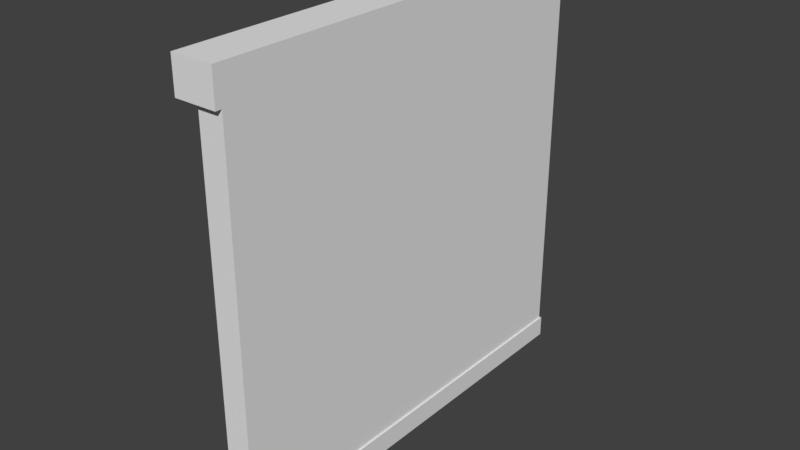 # Source: booth-backing.blend  (saved by Blender 2.78.0; exported with 4.5.12 LTS)
import bpy
from mathutils import Matrix  # noqa: F401  (used for matrix-valued properties, if any)

bpy.ops.wm.read_factory_settings(use_empty=True)
scene = bpy.context.scene
scene.name = 'Scene'

# ---- collections
col_collection_2 = bpy.data.collections.new('Collection 2'); scene.collection.children.link(col_collection_2)

# ---- world
world_world = bpy.data.worlds.new('World'); scene.world = world_world
world_world.use_nodes = True; world_world.node_tree.nodes.clear()
_N = world_world.node_tree.nodes; _L = world_world.node_tree.links
n0 = _N.new('ShaderNodeOutputWorld'); n0.name = 'World Output'; n0.location = (300, 300)
n1 = _N.new('ShaderNodeBackground'); n1.name = 'Background'; n1.location = (10, 300)
n1.inputs[0].default_value = (0.05088, 0.05088, 0.05088, 1.0)
_L.new(n1.outputs[0], n0.inputs[0])
n0.is_active_output = True
world_world.color = (0.05088, 0.05088, 0.05088)
world_world.use_sun_shadow = False
world_world.sun_shadow_jitter_overblur = 0.0
world_world.cycles.sampling_method = 'MANUAL'
world_world.light_settings.ao_factor = 0.31
world_world.light_settings.distance = 35.5

# ---- meshes
me_cube_001 = bpy.data.meshes.new('Cube.001')
me_cube_001.from_pydata([(-0.02208, -1.0, -0.9292), (-0.02208, 1.0, -0.9292), (0.06052, 1.0, -0.9292), (0.06052, -1.0, -0.9292), (-0.02771, 1.0, -1.0), (-0.02771, -1.0, -1.0), (-0.02771, 1.0, -0.9292), (-0.02771, -1.0, -0.9292), (0.06629, 1.0, -0.9292), (0.06629, 1.0, -1.0), (0.06629, -1.0, -1.0), (0.06629, -1.0, -0.9292), (0.06052, -1.009, -0.9292), (0.06052, -1.009, -1.0), (-0.02208, -1.009, -1.0), (-0.02208, -1.009, -0.9292), (-0.02771, -1.009, -1.0), (-0.02771, -1.009, -0.9292), (0.06629, -1.009, -0.9292), (0.06629, -1.009, -1.0), (-0.02208, 1.008, -0.9292), (-0.02208, 1.008, -1.0), (0.06052, 1.008, -1.0), (0.06052, 1.008, -0.9292), (-0.02771, 1.008, -0.9292), (-0.02771, 1.008, -1.0), (0.06629, 1.008, -0.9292), (0.06629, 1.008, -1.0)], [], [(0, 1, 6, 7), (2, 3, 11, 8), (11, 3, 0, 7, 17, 15, 12, 18), (5, 16, 17, 7, 6, 24, 25, 4), (8, 11, 18, 19, 10, 9, 27, 26), (1, 2, 8, 26, 23, 20, 24, 6), (20, 23, 26, 27, 22, 21, 25, 24), (12, 15, 17, 16, 14, 13, 19, 18)])
_uv = me_cube_001.uv_layers.new(name='UVMap')
_uv.uv.foreach_set('vector', [0.2884, 0.9954, 0.2884, 0.003995, 0.3067, 0.003995, 0.3067, 0.9954, 0.01883, 0.003995, 0.01883, 0.9954, 5.835e-07, 0.9954, 0.0, 0.003995, 5.835e-07, 0.9954, 0.01883, 0.9954, 0.2884, 0.9954, 0.3067, 0.9954, 0.3067, 1.0, 0.2884, 1.0, 0.01883, 1.0, 5.835e-07, 1.0, 0.7689, 0.9954, 0.7689, 1.0, 0.5378, 1.0, 0.5378, 0.9954, 0.5378, 0.003995, 0.5378, 0.0, 0.7689, 0.0, 0.7689, 0.003995, 0.3067, 0.996, 0.3067, 0.004564, 0.3067, 0.0, 0.5378, 0.0, 0.5378, 0.004564, 0.5378, 0.996, 0.5378, 1.0, 0.3067, 1.0, 0.2884, 0.003995, 0.01883, 0.003995, 0.0, 0.003995, 0.0, 0.0, 0.01883, 0.0, 0.2884, 0.0, 0.3067, 0.0, 0.3067, 0.003995, 1.0, 0.002789, 1.0, 0.04374, 1.0, 0.0466, 0.7689, 0.0466, 0.7689, 0.04374, 0.7689, 0.002789, 0.7689, 9.234e-10, 1.0, 0.0, 1.0, 0.04946, 1.0, 0.0904, 1.0, 0.09319, 0.7689, 0.09319, 0.7689, 0.0904, 0.7689, 0.04946, 0.7689, 0.0466, 1.0, 0.0466])
_uv.active_render = True
_uv = me_cube_001.uv_layers.new(name='UVMap.001')
_uv.uv.foreach_set('vector', [0.2884, 0.9954, 0.2884, 0.003995, 0.3067, 0.003995, 0.3067, 0.9954, 0.01883, 0.003995, 0.01883, 0.9954, 5.835e-07, 0.9954, 0.0, 0.003995, 5.835e-07, 0.9954, 0.01883, 0.9954, 0.2884, 0.9954, 0.3067, 0.9954, 0.3067, 1.0, 0.2884, 1.0, 0.01883, 1.0, 5.835e-07, 1.0, 0.7689, 0.9954, 0.7689, 1.0, 0.5378, 1.0, 0.5378, 0.9954, 0.5378, 0.003995, 0.5378, 0.0, 0.7689, 0.0, 0.7689, 0.003995, 0.3067, 0.996, 0.3067, 0.004564, 0.3067, 0.0, 0.5378, 0.0, 0.5378, 0.004564, 0.5378, 0.996, 0.5378, 1.0, 0.3067, 1.0, 0.2884, 0.003995, 0.01883, 0.003995, 0.0, 0.003995, 0.0, 0.0, 0.01883, 0.0, 0.2884, 0.0, 0.3067, 0.0, 0.3067, 0.003995, 1.0, 0.002789, 1.0, 0.04374, 1.0, 0.0466, 0.7689, 0.0466, 0.7689, 0.04374, 0.7689, 0.002789, 0.7689, 9.234e-10, 1.0, 0.0, 1.0, 0.04946, 1.0, 0.0904, 1.0, 0.09319, 0.7689, 0.09319, 0.7689, 0.0904, 0.7689, 0.04946, 0.7689, 0.0466, 1.0, 0.0466])
me_cube_001.use_remesh_preserve_volume = False
me_cube_001.use_remesh_preserve_attributes = False
me_cube_001.use_mirror_vertex_groups = False
me_cube_001.update()
me_cube = bpy.data.meshes.new('Cube')
me_cube.from_pydata([(0.06052, -1.0, 0.3962), (0.06052, 1.0, 0.3962), (-0.02208, -1.0, -0.9292), (-0.02208, 1.0, -0.9292), (0.06052, 1.0, -0.9292), (0.06052, -1.0, -0.9292), (-0.02208, -1.0, 0.2853), (-0.02208, 1.0, 0.2853), (0.06052, 1.0, 0.2853), (0.06052, -1.0, 0.2853), (-0.07624, -1.0, 0.2853), (-0.07624, -1.0, 0.3962), (-0.07624, 1.0, 0.3962), (-0.07624, 1.0, 0.2853), (-0.02208, -1.029, 0.2853), (-0.02208, -1.029, 0.3962), (0.06052, -1.029, 0.3962), (0.06052, -1.029, 0.2853), (-0.07624, -1.029, 0.2853), (-0.07624, -1.029, 0.3962), (-0.02208, 1.025, 0.3962), (0.06052, 1.025, 0.3962), (-0.02208, 1.025, 0.2853), (0.06052, 1.025, 0.2853), (-0.07624, 1.025, 0.3962), (-0.07624, 1.025, 0.2853)], [], [(5, 9, 6, 2), (4, 8, 9, 5), (3, 7, 8, 4), (2, 6, 7, 3), (6, 9, 17, 14), (22, 25, 24, 20, 21, 23), (11, 12, 24, 25, 13, 10, 18, 19), (17, 16, 15, 19, 18, 14), (8, 7, 22, 23), (1, 21, 20, 24, 12, 11, 19, 15, 16, 0), (1, 0, 16, 17, 9, 8, 23, 21), (13, 25, 22, 7, 6, 14, 18, 10)])
_uv = me_cube.uv_layers.new(name='UVMap')
_uv.uv.foreach_set('vector', [0.9725, 0.5, 0.9725, 0.0, 1.0, 0.0, 1.0, 0.5, 3.965e-08, 0.01035, 0.4039, 0.01035, 0.4039, 0.8337, 0.0, 0.8337, 0.9725, 1.0, 0.9725, 0.5, 1.0, 0.5, 1.0, 1.0, 0.8447, 0.8234, 0.4408, 0.8234, 0.4408, 4.908e-08, 0.8447, 0.0, 0.9177, 0.01194, 0.8902, 0.01194, 0.8902, 0.0, 0.9177, 0.0, 0.4776, 0.8457, 0.4776, 0.8234, 0.5145, 0.8234, 0.5145, 0.8457, 0.5145, 0.8797, 0.4776, 0.8797, 0.9357, 0.8337, 0.9357, 0.01035, 0.9357, 0.0, 0.9725, 0.0, 0.9725, 0.01035, 0.9725, 0.8337, 0.9725, 0.8457, 0.9357, 0.8457, 0.4408, 0.8234, 0.4776, 0.8234, 0.4776, 0.8574, 0.4776, 0.8797, 0.4408, 0.8797, 0.4408, 0.8574, 0.8902, 0.8353, 0.9177, 0.8353, 0.9177, 0.8457, 0.8902, 0.8457, 0.8447, 0.01035, 0.8447, 0.0, 0.8722, 0.0, 0.8902, 0.0, 0.8902, 0.01035, 0.8902, 0.8337, 0.8902, 0.8457, 0.8722, 0.8457, 0.8447, 0.8457, 0.8447, 0.8337, 0.4408, 0.01035, 0.4408, 0.8337, 0.4408, 0.8457, 0.4039, 0.8457, 0.4039, 0.8337, 0.4039, 0.01035, 0.4039, 0.0, 0.4408, 0.0, 0.9357, 0.8353, 0.9357, 0.8457, 0.9177, 0.8457, 0.9177, 0.8353, 0.9177, 0.01194, 0.9177, 0.0, 0.9357, 0.0, 0.9357, 0.01194])
_uv.active_render = True
_uv = me_cube.uv_layers.new(name='UVMap.001')
_uv.uv.foreach_set('vector', [0.9725, 0.5, 0.9725, 0.0, 1.0, 0.0, 1.0, 0.5, 3.965e-08, 0.01035, 0.4039, 0.01035, 0.4039, 0.8337, 0.0, 0.8337, 0.9725, 1.0, 0.9725, 0.5, 1.0, 0.5, 1.0, 1.0, 0.8447, 0.8234, 0.4408, 0.8234, 0.4408, 4.908e-08, 0.8447, 0.0, 0.9177, 0.01194, 0.8902, 0.01194, 0.8902, 0.0, 0.9177, 0.0, 0.4776, 0.8457, 0.4776, 0.8234, 0.5145, 0.8234, 0.5145, 0.8457, 0.5145, 0.8797, 0.4776, 0.8797, 0.9357, 0.8337, 0.9357, 0.01035, 0.9357, 0.0, 0.9725, 0.0, 0.9725, 0.01035, 0.9725, 0.8337, 0.9725, 0.8457, 0.9357, 0.8457, 0.4408, 0.8234, 0.4776, 0.8234, 0.4776, 0.8574, 0.4776, 0.8797, 0.4408, 0.8797, 0.4408, 0.8574, 0.8902, 0.8353, 0.9177, 0.8353, 0.9177, 0.8457, 0.8902, 0.8457, 0.8447, 0.01035, 0.8447, 0.0, 0.8722, 0.0, 0.8902, 0.0, 0.8902, 0.01035, 0.8902, 0.8337, 0.8902, 0.8457, 0.8722, 0.8457, 0.8447, 0.8457, 0.8447, 0.8337, 0.4408, 0.01035, 0.4408, 0.8337, 0.4408, 0.8457, 0.4039, 0.8457, 0.4039, 0.8337, 0.4039, 0.01035, 0.4039, 0.0, 0.4408, 0.0, 0.9357, 0.8353, 0.9357, 0.8457, 0.9177, 0.8457, 0.9177, 0.8353, 0.9177, 0.01194, 0.9177, 0.0, 0.9357, 0.0, 0.9357, 0.01194])
me_cube.use_remesh_preserve_volume = False
me_cube.use_remesh_preserve_attributes = False
me_cube.use_mirror_vertex_groups = False
me_cube.update()

# ---- objects
ob_cube_001 = bpy.data.objects.new('Cube.001', me_cube_001)
ob_cube = bpy.data.objects.new('Cube', me_cube)

# ---- transforms, parenting, visibility, modifiers, constraints
ob_cube_001.location = (-0.01856, 0.01845, 1.003)
ob_cube_001.scale = (1.0, 0.7005, 1.0)
ob_cube_001.lineart.crease_threshold = 0.0
ob_cube.location = (-0.01856, 0.01845, 1.003)
ob_cube.scale = (1.0, 0.7005, 1.0)
ob_cube.lineart.crease_threshold = 0.0

# ---- collection membership
col_collection_2.objects.link(ob_cube_001)
col_collection_2.objects.link(ob_cube)

# ---- scene / render settings (as saved in the file)
scene.frame_start = 1; scene.frame_end = 250; scene.frame_set(1)
scene.render.engine = 'CYCLES'
scene.render.resolution_percentage = 50
scene.render.dither_intensity = 0.0
scene.cycles.use_denoising = False
scene.cycles.samples = 128
scene.cycles.sampling_pattern = 'TABULATED_SOBOL'
scene.cycles.light_sampling_threshold = 0.0
scene.cycles.use_adaptive_sampling = False
scene.cycles.use_light_tree = False
scene.cycles.blur_glossy = 0.0
scene.cycles.sample_clamp_indirect = 0.0
scene.view_settings.view_transform = 'Standard'
bpy.context.view_layer.update()

# ---- added for rendering (the .blend has no active camera and no usable light): camera, sun
cam_auto = bpy.data.cameras.new('AutoCamera')
cam_auto.lens = 50.0
cam_auto.sensor_width = 36.0
cam_auto.clip_end = 1000.0
ob_auto_camera = bpy.data.objects.new('AutoCamera', cam_auto)
scene.collection.objects.link(ob_auto_camera)
ob_auto_camera.location = (1.83619, -2.21457, 2.18907)
ob_auto_camera.rotation_euler = (1.09748, -7.21219e-08, 0.694738)
scene.camera = ob_auto_camera
light_auto_sun = bpy.data.lights.new('AutoSun', 'SUN')
light_auto_sun.energy = 3.0
light_auto_sun.angle = 0.0523599
ob_auto_sun = bpy.data.objects.new('AutoSun', light_auto_sun)
scene.collection.objects.link(ob_auto_sun)
ob_auto_sun.rotation_euler = (0.872665, 0.174533, 0.523599)
bpy.context.view_layer.update()
